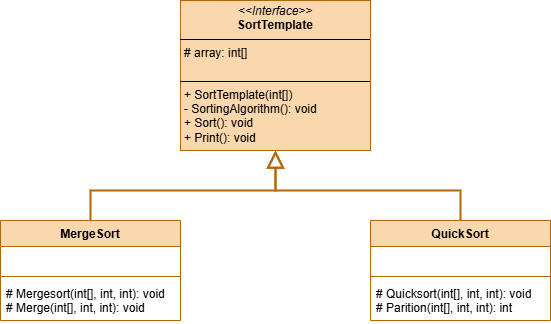

The diagram above was exported from draw.io. Its source (the exported page's mxGraphModel, read from the mxfile embedded in the PNG):
<mxGraphModel dx="500" dy="265" grid="1" gridSize="10" guides="1" tooltips="1" connect="1" arrows="1" fold="1" page="1" pageScale="1" pageWidth="827" pageHeight="1169" math="0" shadow="0">
  <root>
    <mxCell id="0" />
    <mxCell id="1" parent="0" />
    <mxCell id="e5bFWWy0MqGG0IaVJAZF-1" value="&lt;p style=&quot;margin:0px;margin-top:4px;text-align:center;&quot;&gt;&lt;i&gt;&amp;lt;&amp;lt;Interface&amp;gt;&amp;gt;&lt;/i&gt;&lt;br&gt;&lt;b&gt;SortTemplate&lt;/b&gt;&lt;/p&gt;&lt;hr size=&quot;1&quot; style=&quot;border-style:solid;&quot;&gt;&lt;p style=&quot;margin:0px;margin-left:4px;&quot;&gt;# array: int[]&lt;br&gt;&amp;nbsp;&lt;/p&gt;&lt;hr size=&quot;1&quot; style=&quot;border-style:solid;&quot;&gt;&lt;p style=&quot;margin:0px;margin-left:4px;&quot;&gt;+ SortTemplate(&lt;span style=&quot;background-color: transparent; color: light-dark(rgb(0, 0, 0), rgb(255, 255, 255));&quot;&gt;int[]&lt;/span&gt;&lt;span style=&quot;background-color: transparent; color: light-dark(rgb(0, 0, 0), rgb(255, 255, 255));&quot;&gt;)&lt;/span&gt;&lt;/p&gt;&lt;p style=&quot;margin:0px;margin-left:4px;&quot;&gt;&lt;span style=&quot;background-color: transparent; color: light-dark(rgb(0, 0, 0), rgb(255, 255, 255));&quot;&gt;- SortingAlgorithm(): void&lt;/span&gt;&lt;/p&gt;&lt;p style=&quot;margin:0px;margin-left:4px;&quot;&gt;&lt;span style=&quot;background-color: transparent; color: light-dark(rgb(0, 0, 0), rgb(255, 255, 255));&quot;&gt;+ Sort(): void&lt;/span&gt;&lt;/p&gt;&lt;p style=&quot;margin:0px;margin-left:4px;&quot;&gt;&lt;span style=&quot;background-color: transparent; color: light-dark(rgb(0, 0, 0), rgb(255, 255, 255));&quot;&gt;+ Print(): void&lt;/span&gt;&lt;/p&gt;" style="verticalAlign=top;align=left;overflow=fill;html=1;whiteSpace=wrap;fillColor=#fad7ac;strokeColor=#b46504;" vertex="1" parent="1">
      <mxGeometry x="319" y="80" width="190" height="150" as="geometry" />
    </mxCell>
    <mxCell id="e5bFWWy0MqGG0IaVJAZF-2" value="MergeSort" style="swimlane;fontStyle=1;align=center;verticalAlign=top;childLayout=stackLayout;horizontal=1;startSize=26;horizontalStack=0;resizeParent=1;resizeParentMax=0;resizeLast=0;collapsible=1;marginBottom=0;whiteSpace=wrap;html=1;fillColor=#fad7ac;strokeColor=#b46504;" vertex="1" parent="1">
      <mxGeometry x="139" y="300" width="180" height="100" as="geometry" />
    </mxCell>
    <mxCell id="e5bFWWy0MqGG0IaVJAZF-3" value="&amp;nbsp;" style="text;strokeColor=none;fillColor=none;align=left;verticalAlign=top;spacingLeft=4;spacingRight=4;overflow=hidden;rotatable=0;points=[[0,0.5],[1,0.5]];portConstraint=eastwest;whiteSpace=wrap;html=1;" vertex="1" parent="e5bFWWy0MqGG0IaVJAZF-2">
      <mxGeometry y="26" width="180" height="26" as="geometry" />
    </mxCell>
    <mxCell id="e5bFWWy0MqGG0IaVJAZF-4" value="" style="line;strokeWidth=1;fillColor=none;align=left;verticalAlign=middle;spacingTop=-1;spacingLeft=3;spacingRight=3;rotatable=0;labelPosition=right;points=[];portConstraint=eastwest;strokeColor=inherit;" vertex="1" parent="e5bFWWy0MqGG0IaVJAZF-2">
      <mxGeometry y="52" width="180" height="8" as="geometry" />
    </mxCell>
    <mxCell id="e5bFWWy0MqGG0IaVJAZF-5" value="# Mergesort(int[], int, int): void&lt;div&gt;# Merge(&lt;span style=&quot;background-color: transparent; color: light-dark(rgb(0, 0, 0), rgb(255, 255, 255));&quot;&gt;int[], int, int): void&lt;/span&gt;&lt;/div&gt;" style="text;strokeColor=none;fillColor=none;align=left;verticalAlign=top;spacingLeft=4;spacingRight=4;overflow=hidden;rotatable=0;points=[[0,0.5],[1,0.5]];portConstraint=eastwest;whiteSpace=wrap;html=1;" vertex="1" parent="e5bFWWy0MqGG0IaVJAZF-2">
      <mxGeometry y="60" width="180" height="40" as="geometry" />
    </mxCell>
    <mxCell id="e5bFWWy0MqGG0IaVJAZF-10" style="edgeStyle=orthogonalEdgeStyle;rounded=0;orthogonalLoop=1;jettySize=auto;html=1;fillColor=#fad7ac;strokeColor=#b46504;endArrow=block;endFill=0;endSize=13;strokeWidth=2;" edge="1" parent="1" source="e5bFWWy0MqGG0IaVJAZF-6" target="e5bFWWy0MqGG0IaVJAZF-1">
      <mxGeometry relative="1" as="geometry" />
    </mxCell>
    <mxCell id="e5bFWWy0MqGG0IaVJAZF-6" value="QuickSort" style="swimlane;fontStyle=1;align=center;verticalAlign=top;childLayout=stackLayout;horizontal=1;startSize=26;horizontalStack=0;resizeParent=1;resizeParentMax=0;resizeLast=0;collapsible=1;marginBottom=0;whiteSpace=wrap;html=1;fillColor=#fad7ac;strokeColor=#b46504;" vertex="1" parent="1">
      <mxGeometry x="509" y="300" width="180" height="100" as="geometry" />
    </mxCell>
    <mxCell id="e5bFWWy0MqGG0IaVJAZF-7" value="&amp;nbsp;" style="text;strokeColor=none;fillColor=none;align=left;verticalAlign=top;spacingLeft=4;spacingRight=4;overflow=hidden;rotatable=0;points=[[0,0.5],[1,0.5]];portConstraint=eastwest;whiteSpace=wrap;html=1;" vertex="1" parent="e5bFWWy0MqGG0IaVJAZF-6">
      <mxGeometry y="26" width="180" height="26" as="geometry" />
    </mxCell>
    <mxCell id="e5bFWWy0MqGG0IaVJAZF-8" value="" style="line;strokeWidth=1;fillColor=none;align=left;verticalAlign=middle;spacingTop=-1;spacingLeft=3;spacingRight=3;rotatable=0;labelPosition=right;points=[];portConstraint=eastwest;strokeColor=inherit;" vertex="1" parent="e5bFWWy0MqGG0IaVJAZF-6">
      <mxGeometry y="52" width="180" height="8" as="geometry" />
    </mxCell>
    <mxCell id="e5bFWWy0MqGG0IaVJAZF-9" value="# Quicksort(int[], int, int): void&lt;div&gt;# Parition(&lt;span style=&quot;background-color: transparent; color: light-dark(rgb(0, 0, 0), rgb(255, 255, 255));&quot;&gt;int[], int, int): int&lt;/span&gt;&lt;/div&gt;" style="text;strokeColor=none;fillColor=none;align=left;verticalAlign=top;spacingLeft=4;spacingRight=4;overflow=hidden;rotatable=0;points=[[0,0.5],[1,0.5]];portConstraint=eastwest;whiteSpace=wrap;html=1;" vertex="1" parent="e5bFWWy0MqGG0IaVJAZF-6">
      <mxGeometry y="60" width="180" height="40" as="geometry" />
    </mxCell>
    <mxCell id="e5bFWWy0MqGG0IaVJAZF-11" style="edgeStyle=orthogonalEdgeStyle;rounded=0;orthogonalLoop=1;jettySize=auto;html=1;fillColor=#fad7ac;strokeColor=#b46504;endArrow=block;endFill=0;endSize=13;strokeWidth=2;" edge="1" parent="1" source="e5bFWWy0MqGG0IaVJAZF-2" target="e5bFWWy0MqGG0IaVJAZF-1">
      <mxGeometry relative="1" as="geometry">
        <mxPoint x="609" y="310" as="sourcePoint" />
        <mxPoint x="424" y="240" as="targetPoint" />
      </mxGeometry>
    </mxCell>
  </root>
</mxGraphModel>